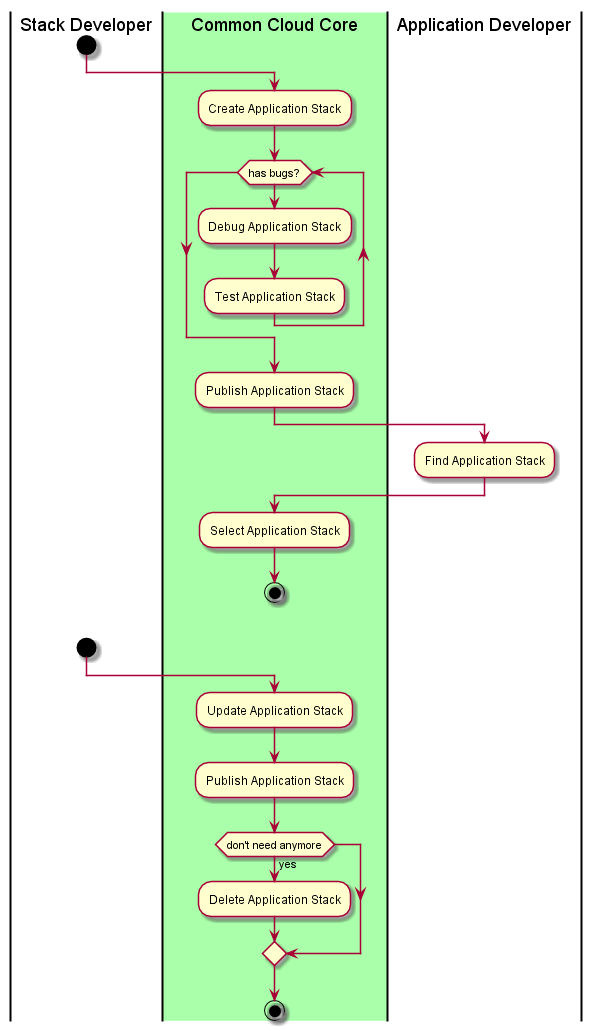

The diagram above was rendered by PlantUML. Its source (embedded in the PNG):
@startuml
|Stack Developer|
start
|#aaffaa|Common Cloud Core|
:Create Application Stack;
while(has bugs?)
:Debug Application Stack;
:Test Application Stack;
endwhile
:Publish Application Stack;
|Application Developer|
:Find Application Stack;
|Common Cloud Core|
:Select Application Stack;
stop
|Stack Developer|
start
|Common Cloud Core|
:Update Application Stack;
:Publish Application Stack;
if(don't need anymore) then (yes)
:Delete Application Stack;
endif
stop
@enduml